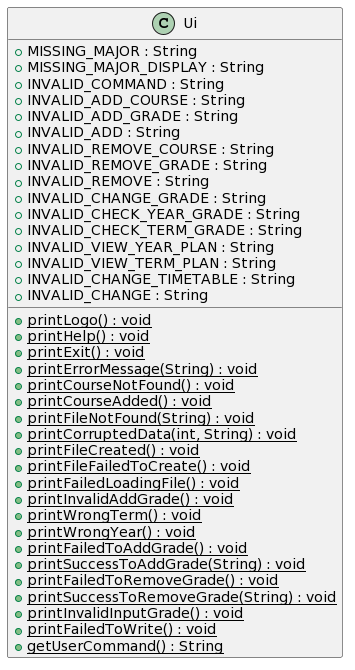

The diagram above was rendered by PlantUML. Its source (embedded in the PNG):
@startuml
class Ui {
    + MISSING_MAJOR : String
    + MISSING_MAJOR_DISPLAY : String
    + INVALID_COMMAND : String
    + INVALID_ADD_COURSE : String
    + INVALID_ADD_GRADE : String
    + INVALID_ADD : String
    + INVALID_REMOVE_COURSE : String
    + INVALID_REMOVE_GRADE : String
    + INVALID_REMOVE : String
    + INVALID_CHANGE_GRADE : String
    + INVALID_CHECK_YEAR_GRADE : String
    + INVALID_CHECK_TERM_GRADE : String
    + INVALID_VIEW_YEAR_PLAN : String
    + INVALID_VIEW_TERM_PLAN : String
    + INVALID_CHANGE_TIMETABLE : String
    + INVALID_CHANGE : String
    + {static} printLogo() : void
    + {static} printHelp() : void
    + {static} printExit() : void
    + {static} printErrorMessage(String) : void
    + {static} printCourseNotFound() : void
    + {static} printCourseAdded() : void
    + {static} printFileNotFound(String) : void
    + {static} printCorruptedData(int, String) : void
    + {static} printFileCreated() : void
    + {static} printFileFailedToCreate() : void
    + {static} printFailedLoadingFile() : void
    + {static} printInvalidAddGrade() : void
    + {static} printWrongTerm() : void
    + {static} printWrongYear() : void
    + {static} printFailedToAddGrade() : void
    + {static} printSuccessToAddGrade(String) : void
    + {static} printFailedToRemoveGrade() : void
    + {static} printSuccessToRemoveGrade(String) : void
    + {static} printInvalidInputGrade() : void
    + {static} printFailedToWrite() : void
    + {static} getUserCommand() : String
}
@enduml